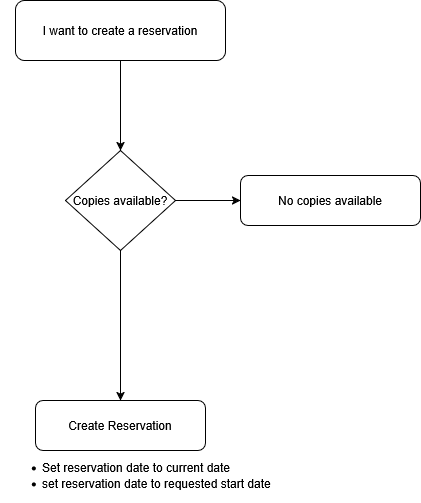

The diagram above was exported from draw.io. Its source (the exported page's mxGraphModel, read from the mxfile embedded in the PNG):
<mxGraphModel dx="1426" dy="787" grid="1" gridSize="10" guides="1" tooltips="1" connect="1" arrows="1" fold="1" page="1" pageScale="1" pageWidth="850" pageHeight="1100" math="0" shadow="0">
  <root>
    <mxCell id="0" />
    <mxCell id="1" parent="0" />
    <mxCell id="4Axv0decNsU5ELRPHrnt-4" value="" style="edgeStyle=orthogonalEdgeStyle;rounded=0;orthogonalLoop=1;jettySize=auto;html=1;exitX=0.5;exitY=1;exitDx=0;exitDy=0;" edge="1" parent="1" source="4Axv0decNsU5ELRPHrnt-8" target="4Axv0decNsU5ELRPHrnt-2">
      <mxGeometry relative="1" as="geometry">
        <mxPoint x="420" y="250" as="sourcePoint" />
      </mxGeometry>
    </mxCell>
    <mxCell id="4Axv0decNsU5ELRPHrnt-12" style="edgeStyle=orthogonalEdgeStyle;rounded=0;orthogonalLoop=1;jettySize=auto;html=1;exitX=0.5;exitY=1;exitDx=0;exitDy=0;entryX=0.5;entryY=0;entryDx=0;entryDy=0;" edge="1" parent="1" source="4Axv0decNsU5ELRPHrnt-2" target="4Axv0decNsU5ELRPHrnt-9">
      <mxGeometry relative="1" as="geometry" />
    </mxCell>
    <mxCell id="4Axv0decNsU5ELRPHrnt-14" value="" style="edgeStyle=orthogonalEdgeStyle;rounded=0;orthogonalLoop=1;jettySize=auto;html=1;" edge="1" parent="1" source="4Axv0decNsU5ELRPHrnt-2" target="4Axv0decNsU5ELRPHrnt-11">
      <mxGeometry relative="1" as="geometry" />
    </mxCell>
    <mxCell id="4Axv0decNsU5ELRPHrnt-2" value="Copies available?" style="rhombus;whiteSpace=wrap;html=1;" vertex="1" parent="1">
      <mxGeometry x="365" y="320" width="110" height="100" as="geometry" />
    </mxCell>
    <mxCell id="4Axv0decNsU5ELRPHrnt-8" value="I want to create a reservation" style="rounded=1;whiteSpace=wrap;html=1;" vertex="1" parent="1">
      <mxGeometry x="315" y="170" width="210" height="60" as="geometry" />
    </mxCell>
    <mxCell id="4Axv0decNsU5ELRPHrnt-10" value="" style="edgeStyle=orthogonalEdgeStyle;rounded=0;orthogonalLoop=1;jettySize=auto;html=1;" edge="1" parent="1" target="4Axv0decNsU5ELRPHrnt-9">
      <mxGeometry relative="1" as="geometry">
        <mxPoint x="420" y="600" as="sourcePoint" />
        <mxPoint x="420" y="420" as="targetPoint" />
      </mxGeometry>
    </mxCell>
    <mxCell id="4Axv0decNsU5ELRPHrnt-9" value="Create Reservation" style="rounded=1;whiteSpace=wrap;html=1;" vertex="1" parent="1">
      <mxGeometry x="335" y="570" width="170" height="50" as="geometry" />
    </mxCell>
    <mxCell id="4Axv0decNsU5ELRPHrnt-11" value="&lt;div&gt;No copies available&lt;/div&gt;" style="rounded=1;whiteSpace=wrap;html=1;" vertex="1" parent="1">
      <mxGeometry x="540" y="345" width="180" height="50" as="geometry" />
    </mxCell>
    <mxCell id="4Axv0decNsU5ELRPHrnt-13" value="&lt;div align=&quot;left&quot;&gt;&lt;ul&gt;&lt;li&gt;Set reservation date to current date&lt;/li&gt;&lt;li&gt;set reservation date to requested start date&lt;/li&gt;&lt;/ul&gt;&lt;/div&gt;" style="text;html=1;align=left;verticalAlign=middle;whiteSpace=wrap;rounded=0;" vertex="1" parent="1">
      <mxGeometry x="300" y="630" width="280" height="30" as="geometry" />
    </mxCell>
  </root>
</mxGraphModel>